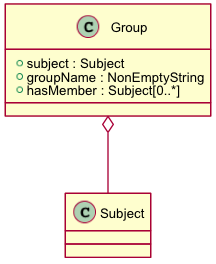

The diagram above was rendered by PlantUML. Its source (embedded in the PNG):
@startuml images/class_group.png
skinparam activityFontColor black
skinparam activityFontSize 10
skinparam activityFontName arial
skinparam activityArrowFontColor black
skinparam activityArrowFontSize 10
skinparam activityArrowFontName arial
skinparam classArrowFontColor black
skinparam classArrowFontSize 10
skinparam classArrowFontName arial
skinparam classAttributeFontColor black
skinparam classAttributeFontSize 10
skinparam classAttributeFontName arial
skinparam classFontColor black
skinparam classFontSize 10
skinparam classFontName arial
skinparam componentFontColor black
skinparam componentFontSize 10
skinparam componentFontName arial
skinparam componentArrowFontColor black
skinparam componentArrowFontSize 10
skinparam componentArrowFontName arial
skinparam noteFontColor black
skinparam noteFontSize 10
skinparam noteFontName arial
skinparam packageFontColor black
skinparam packageFontSize 10
skinparam packageFontName arial
skinparam sequenceActorFontColor black
skinparam sequenceActorFontSize 10
skinparam sequenceActorFontName arial
skinparam sequenceArrowFontColor black
skinparam sequenceArrowFontSize 10
skinparam sequenceArrowFontName arial
skinparam sequenceGroupingFontColor black
skinparam sequenceGroupingFontSize 10
skinparam sequenceGroupingFontName arial
skinparam sequenceGroupingHeaderFontColor black
skinparam sequenceGroupingHeaderFontSize 10
skinparam sequenceGroupingHeaderFontName arial
skinparam sequenceParticipantFontColor black
skinparam sequenceParticipantFontSize 10
skinparam sequenceParticipantFontName arial
skinparam sequenceTitleFontColor black
skinparam sequenceTitleFontSize 10
skinparam sequenceTitleFontName arial
skinparam titleFontColor black
skinparam titleFontSize 10
skinparam titleFontName arial
skinparam usecaseFontColor black
skinparam usecaseFontSize 7
skinparam usecaseFontName arial
skinparam usecaseActorFontColor black
skinparam usecaseActorFontSize 7
skinparam usecaseActorFontName arial
skinparam usecaseArrowFontColor black
skinparam usecaseArrowFontSize 7
skinparam usecaseArrowFontName arial
class Group {
  + subject : Subject
  + groupName : NonEmptyString
  + hasMember : Subject[0..*]
}
Group o-- Subject
@enduml